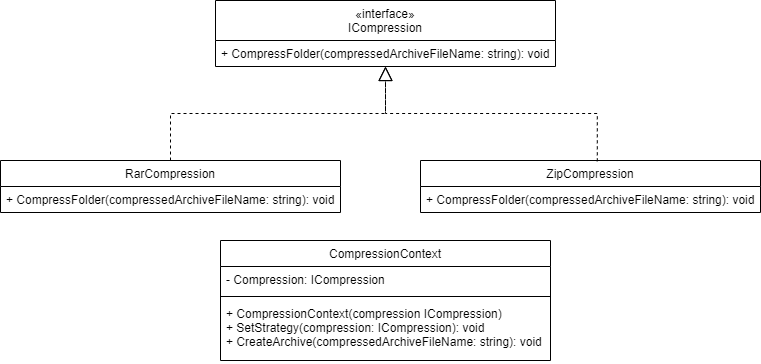

The diagram above was exported from draw.io. Its source (the exported page's mxGraphModel, read from the mxfile embedded in the PNG):
<mxGraphModel dx="1185" dy="635" grid="1" gridSize="10" guides="1" tooltips="1" connect="1" arrows="1" fold="1" page="1" pageScale="1" pageWidth="850" pageHeight="1100" math="0" shadow="0">
  <root>
    <mxCell id="0" />
    <mxCell id="1" parent="0" />
    <mxCell id="se9TpO1rqfR4NhC33XAp-1" value="«interface»&#10;ICompression&#10;" style="swimlane;fontStyle=0;align=center;verticalAlign=top;childLayout=stackLayout;horizontal=1;startSize=40;horizontalStack=0;resizeParent=1;resizeParentMax=0;resizeLast=0;collapsible=1;marginBottom=0;" vertex="1" parent="1">
      <mxGeometry x="255" y="40" width="340" height="66" as="geometry" />
    </mxCell>
    <mxCell id="se9TpO1rqfR4NhC33XAp-4" value="+ CompressFolder(compressedArchiveFileName: string): void" style="text;strokeColor=none;fillColor=none;align=left;verticalAlign=top;spacingLeft=4;spacingRight=4;overflow=hidden;rotatable=0;points=[[0,0.5],[1,0.5]];portConstraint=eastwest;" vertex="1" parent="se9TpO1rqfR4NhC33XAp-1">
      <mxGeometry y="40" width="340" height="26" as="geometry" />
    </mxCell>
    <mxCell id="se9TpO1rqfR4NhC33XAp-7" value="RarCompression" style="swimlane;fontStyle=0;align=center;verticalAlign=top;childLayout=stackLayout;horizontal=1;startSize=26;horizontalStack=0;resizeParent=1;resizeParentMax=0;resizeLast=0;collapsible=1;marginBottom=0;" vertex="1" parent="1">
      <mxGeometry x="40" y="200" width="340" height="52" as="geometry" />
    </mxCell>
    <mxCell id="se9TpO1rqfR4NhC33XAp-10" value="+ CompressFolder(compressedArchiveFileName: string): void" style="text;strokeColor=none;fillColor=none;align=left;verticalAlign=top;spacingLeft=4;spacingRight=4;overflow=hidden;rotatable=0;points=[[0,0.5],[1,0.5]];portConstraint=eastwest;" vertex="1" parent="se9TpO1rqfR4NhC33XAp-7">
      <mxGeometry y="26" width="340" height="26" as="geometry" />
    </mxCell>
    <mxCell id="se9TpO1rqfR4NhC33XAp-11" value="" style="endArrow=block;dashed=1;endFill=0;endSize=12;html=1;rounded=0;exitX=0.5;exitY=0;exitDx=0;exitDy=0;edgeStyle=orthogonalEdgeStyle;" edge="1" parent="1" source="se9TpO1rqfR4NhC33XAp-7" target="se9TpO1rqfR4NhC33XAp-1">
      <mxGeometry width="160" relative="1" as="geometry">
        <mxPoint x="340" y="190" as="sourcePoint" />
        <mxPoint x="500" y="190" as="targetPoint" />
      </mxGeometry>
    </mxCell>
    <mxCell id="se9TpO1rqfR4NhC33XAp-12" value="ZipCompression" style="swimlane;fontStyle=0;align=center;verticalAlign=top;childLayout=stackLayout;horizontal=1;startSize=26;horizontalStack=0;resizeParent=1;resizeParentMax=0;resizeLast=0;collapsible=1;marginBottom=0;" vertex="1" parent="1">
      <mxGeometry x="460" y="200" width="340" height="52" as="geometry" />
    </mxCell>
    <mxCell id="se9TpO1rqfR4NhC33XAp-13" value="+ CompressFolder(compressedArchiveFileName: string): void" style="text;strokeColor=none;fillColor=none;align=left;verticalAlign=top;spacingLeft=4;spacingRight=4;overflow=hidden;rotatable=0;points=[[0,0.5],[1,0.5]];portConstraint=eastwest;" vertex="1" parent="se9TpO1rqfR4NhC33XAp-12">
      <mxGeometry y="26" width="340" height="26" as="geometry" />
    </mxCell>
    <mxCell id="se9TpO1rqfR4NhC33XAp-17" value="" style="endArrow=block;dashed=1;endFill=0;endSize=12;html=1;rounded=0;exitX=0.52;exitY=0.016;exitDx=0;exitDy=0;edgeStyle=orthogonalEdgeStyle;exitPerimeter=0;" edge="1" parent="1" source="se9TpO1rqfR4NhC33XAp-12" target="se9TpO1rqfR4NhC33XAp-1">
      <mxGeometry width="160" relative="1" as="geometry">
        <mxPoint x="220" y="210" as="sourcePoint" />
        <mxPoint x="430" y="110" as="targetPoint" />
      </mxGeometry>
    </mxCell>
    <mxCell id="se9TpO1rqfR4NhC33XAp-18" value="CompressionContext" style="swimlane;fontStyle=0;align=center;verticalAlign=top;childLayout=stackLayout;horizontal=1;startSize=26;horizontalStack=0;resizeParent=1;resizeParentMax=0;resizeLast=0;collapsible=1;marginBottom=0;" vertex="1" parent="1">
      <mxGeometry x="260" y="280" width="330" height="120" as="geometry" />
    </mxCell>
    <mxCell id="se9TpO1rqfR4NhC33XAp-19" value="- Compression: ICompression" style="text;strokeColor=none;fillColor=none;align=left;verticalAlign=top;spacingLeft=4;spacingRight=4;overflow=hidden;rotatable=0;points=[[0,0.5],[1,0.5]];portConstraint=eastwest;" vertex="1" parent="se9TpO1rqfR4NhC33XAp-18">
      <mxGeometry y="26" width="330" height="26" as="geometry" />
    </mxCell>
    <mxCell id="se9TpO1rqfR4NhC33XAp-20" value="" style="line;strokeWidth=1;fillColor=none;align=left;verticalAlign=middle;spacingTop=-1;spacingLeft=3;spacingRight=3;rotatable=0;labelPosition=right;points=[];portConstraint=eastwest;strokeColor=inherit;" vertex="1" parent="se9TpO1rqfR4NhC33XAp-18">
      <mxGeometry y="52" width="330" height="8" as="geometry" />
    </mxCell>
    <mxCell id="se9TpO1rqfR4NhC33XAp-21" value="+ CompressionContext(compression ICompression)&#10;+ SetStrategy(compression: ICompression): void&#10;+ CreateArchive(compressedArchiveFileName: string): void" style="text;strokeColor=none;fillColor=none;align=left;verticalAlign=top;spacingLeft=4;spacingRight=4;overflow=hidden;rotatable=0;points=[[0,0.5],[1,0.5]];portConstraint=eastwest;" vertex="1" parent="se9TpO1rqfR4NhC33XAp-18">
      <mxGeometry y="60" width="330" height="60" as="geometry" />
    </mxCell>
  </root>
</mxGraphModel>